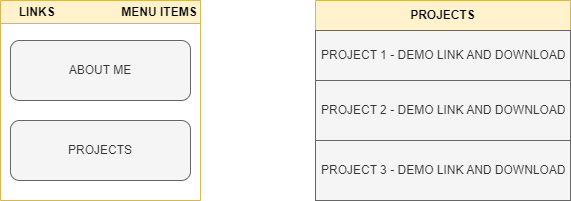

The diagram above was exported from draw.io. Its source (the exported page's mxGraphModel, read from the mxfile embedded in the PNG):
<mxGraphModel dx="1050" dy="549" grid="1" gridSize="10" guides="1" tooltips="1" connect="1" arrows="1" fold="1" page="1" pageScale="1" pageWidth="850" pageHeight="1100" math="0" shadow="0">
  <root>
    <mxCell id="0" />
    <mxCell id="1" parent="0" />
    <mxCell id="Slza-TyTJBSec_KJ2del-2" value="&amp;nbsp; &amp;nbsp; &amp;nbsp;LINKS&amp;nbsp; &amp;nbsp; &amp;nbsp; &amp;nbsp; &amp;nbsp; &amp;nbsp; &amp;nbsp; &amp;nbsp; &amp;nbsp; &amp;nbsp; MENU ITEMS" style="swimlane;whiteSpace=wrap;html=1;align=left;fillColor=#fff2cc;strokeColor=#d6b656;" vertex="1" parent="1">
      <mxGeometry x="40" y="40" width="200" height="200" as="geometry" />
    </mxCell>
    <mxCell id="Slza-TyTJBSec_KJ2del-3" value="ABOUT ME" style="rounded=1;whiteSpace=wrap;html=1;fillColor=#f5f5f5;fontColor=#333333;strokeColor=#666666;" vertex="1" parent="Slza-TyTJBSec_KJ2del-2">
      <mxGeometry x="10" y="40" width="180" height="60" as="geometry" />
    </mxCell>
    <mxCell id="Slza-TyTJBSec_KJ2del-4" value="PROJECTS" style="rounded=1;whiteSpace=wrap;html=1;fillColor=#f5f5f5;fontColor=#333333;strokeColor=#666666;" vertex="1" parent="Slza-TyTJBSec_KJ2del-2">
      <mxGeometry x="10" y="120" width="180" height="60" as="geometry" />
    </mxCell>
    <mxCell id="Slza-TyTJBSec_KJ2del-7" value="&lt;b&gt;PROJECTS&lt;/b&gt;" style="swimlane;fontStyle=0;childLayout=stackLayout;horizontal=1;startSize=30;horizontalStack=0;resizeParent=1;resizeParentMax=0;resizeLast=0;collapsible=1;marginBottom=0;whiteSpace=wrap;html=1;fillColor=#fff2cc;strokeColor=#d6b656;" vertex="1" parent="1">
      <mxGeometry x="355" y="40" width="255" height="200" as="geometry" />
    </mxCell>
    <mxCell id="Slza-TyTJBSec_KJ2del-8" value="PROJECT 1 - DEMO LINK AND DOWNLOAD" style="text;align=left;verticalAlign=middle;spacingLeft=4;spacingRight=4;overflow=hidden;points=[[0,0.5],[1,0.5]];portConstraint=eastwest;rotatable=0;whiteSpace=wrap;html=1;fillColor=#f5f5f5;fontColor=#333333;strokeColor=#666666;" vertex="1" parent="Slza-TyTJBSec_KJ2del-7">
      <mxGeometry y="30" width="255" height="50" as="geometry" />
    </mxCell>
    <mxCell id="Slza-TyTJBSec_KJ2del-11" value="PROJECT 2 - DEMO LINK AND DOWNLOAD" style="text;align=left;verticalAlign=middle;spacingLeft=4;spacingRight=4;overflow=hidden;points=[[0,0.5],[1,0.5]];portConstraint=eastwest;rotatable=0;whiteSpace=wrap;html=1;fillColor=#f5f5f5;fontColor=#333333;strokeColor=#666666;" vertex="1" parent="Slza-TyTJBSec_KJ2del-7">
      <mxGeometry y="80" width="255" height="60" as="geometry" />
    </mxCell>
    <mxCell id="Slza-TyTJBSec_KJ2del-15" value="PROJECT 3 - DEMO LINK AND DOWNLOAD" style="text;align=left;verticalAlign=middle;spacingLeft=4;spacingRight=4;overflow=hidden;points=[[0,0.5],[1,0.5]];portConstraint=eastwest;rotatable=0;whiteSpace=wrap;html=1;fillColor=#f5f5f5;fontColor=#333333;strokeColor=#666666;" vertex="1" parent="Slza-TyTJBSec_KJ2del-7">
      <mxGeometry y="140" width="255" height="60" as="geometry" />
    </mxCell>
  </root>
</mxGraphModel>